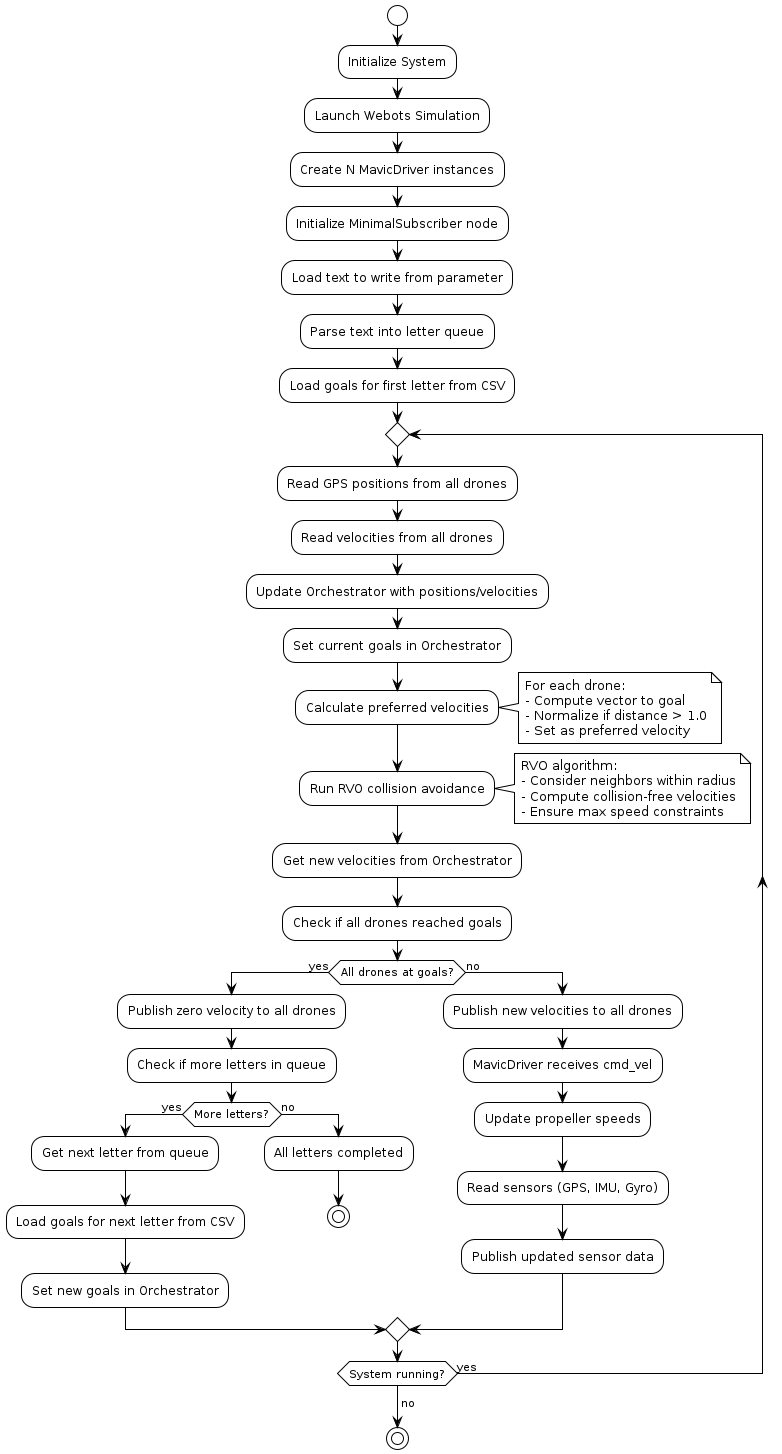

The diagram above was rendered by PlantUML. Its source (embedded in the PNG):
@startuml Activity Diagram
!theme plain
start

:Initialize System;
:Launch Webots Simulation;
:Create N MavicDriver instances;
:Initialize MinimalSubscriber node;
:Load text to write from parameter;
:Parse text into letter queue;
:Load goals for first letter from CSV;

repeat
    :Read GPS positions from all drones;
    :Read velocities from all drones;
    :Update Orchestrator with positions/velocities;
    :Set current goals in Orchestrator;
    
    :Calculate preferred velocities;
    note right
        For each drone:
        - Compute vector to goal
        - Normalize if distance > 1.0
        - Set as preferred velocity
    end note
    
    :Run RVO collision avoidance;
    note right
        RVO algorithm:
        - Consider neighbors within radius
        - Compute collision-free velocities
        - Ensure max speed constraints
    end note
    
    :Get new velocities from Orchestrator;
    
    :Check if all drones reached goals;
    
    if (All drones at goals?) then (yes)
        :Publish zero velocity to all drones;
        :Check if more letters in queue;
        
        if (More letters?) then (yes)
            :Get next letter from queue;
            :Load goals for next letter from CSV;
            :Set new goals in Orchestrator;
        else (no)
            :All letters completed;
            stop
        endif
    else (no)
        :Publish new velocities to all drones;
        :MavicDriver receives cmd_vel;
        :Update propeller speeds;
        :Read sensors (GPS, IMU, Gyro);
        :Publish updated sensor data;
    endif
    
repeat while (System running?) is (yes)
->no;

stop

@enduml